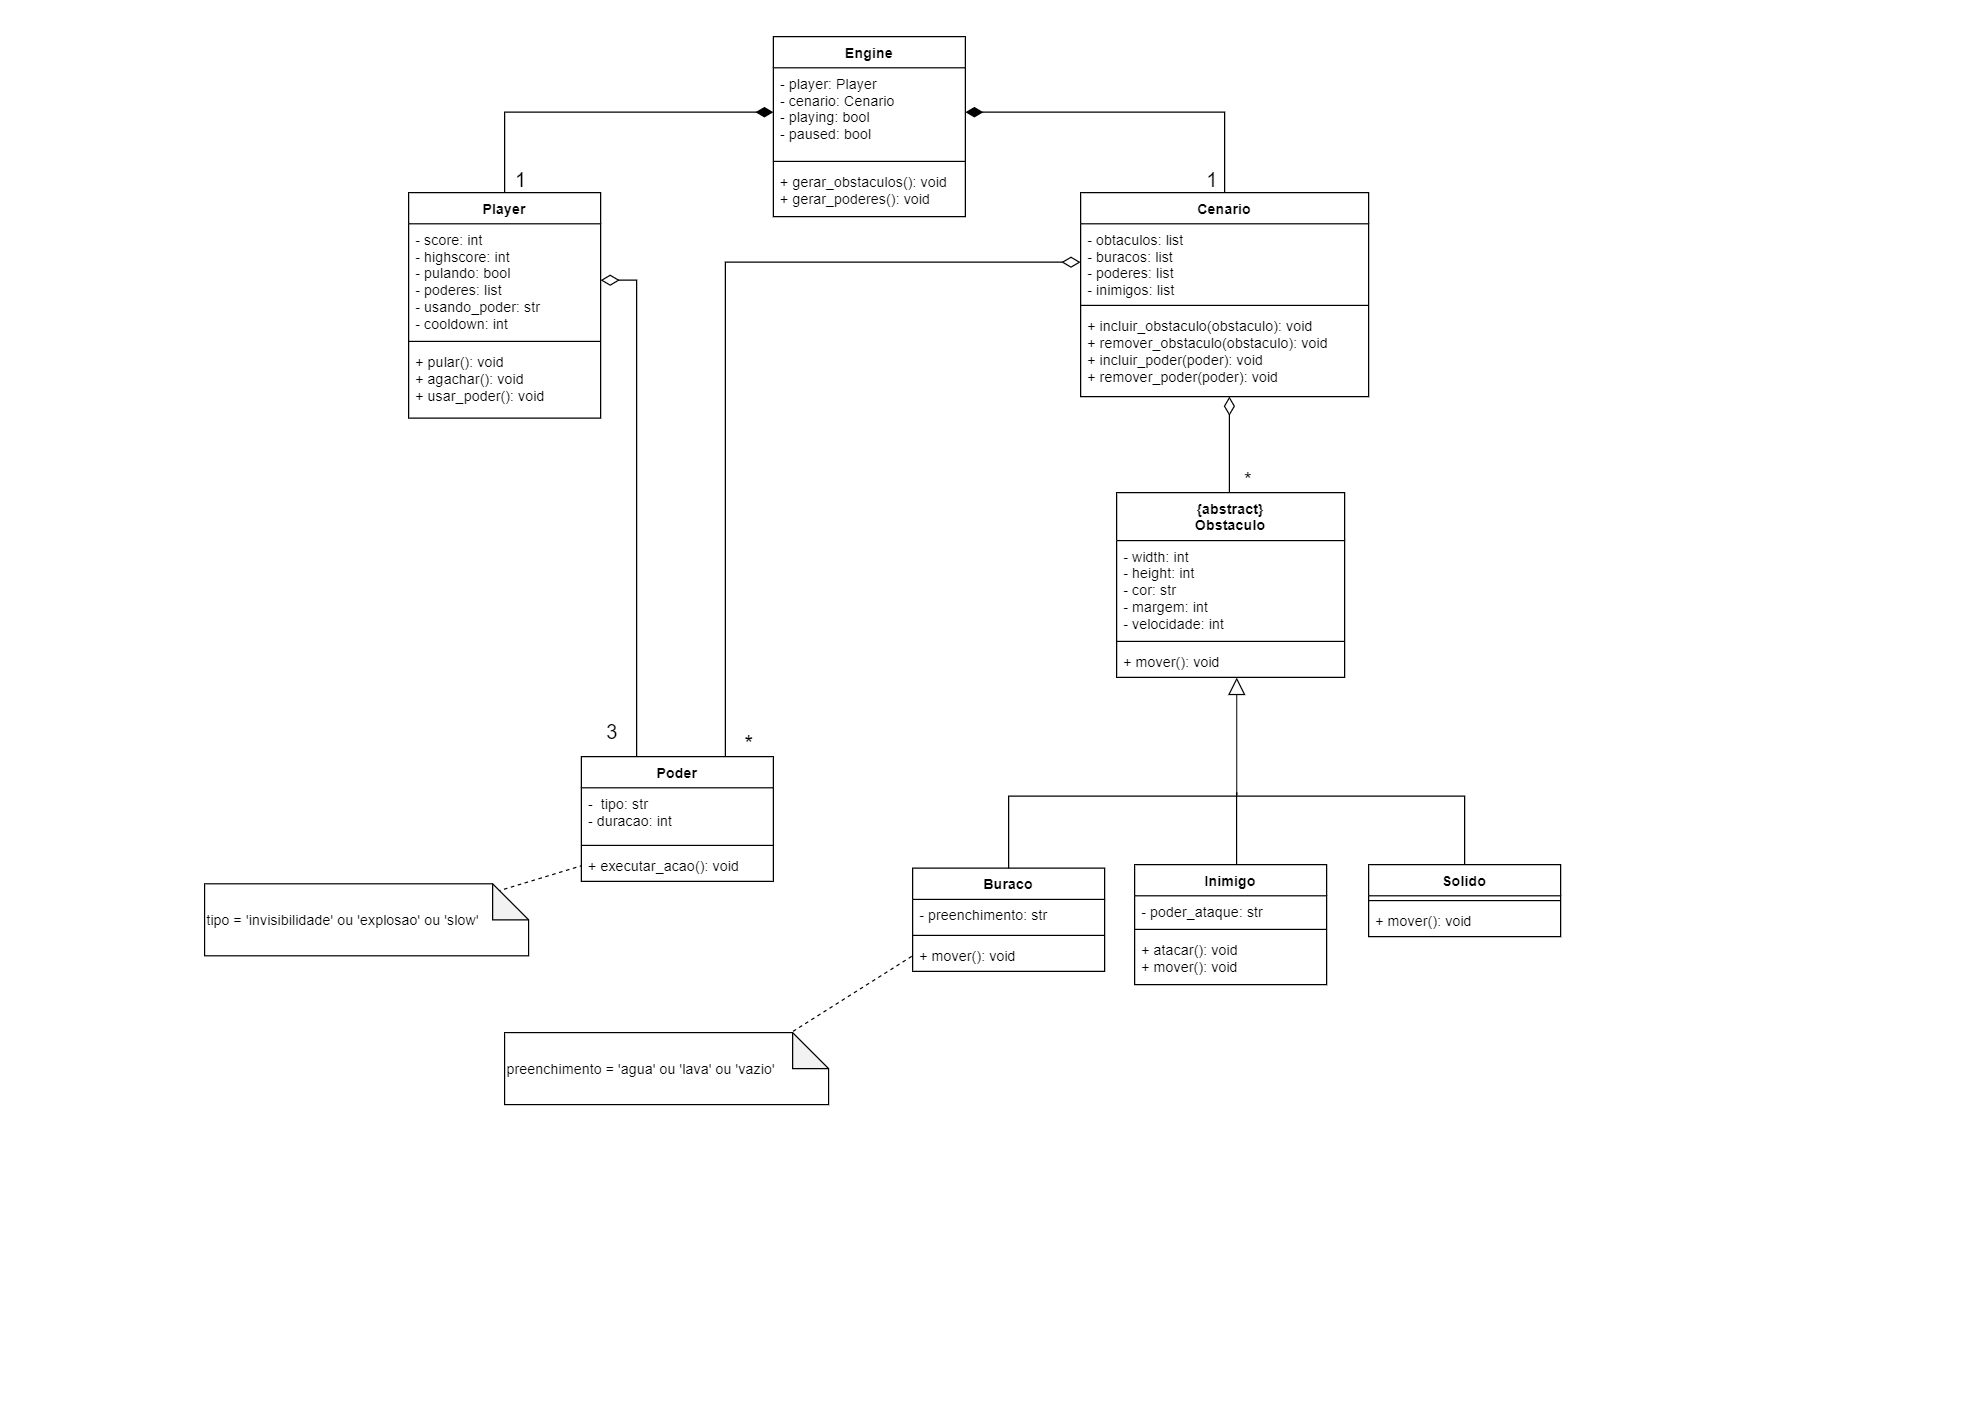

The diagram above was exported from draw.io. Its source (the exported page's mxGraphModel, read from the mxfile embedded in the PNG):
<mxGraphModel dx="1117" dy="669" grid="1" gridSize="10" guides="1" tooltips="1" connect="1" arrows="1" fold="1" page="1" pageScale="1" pageWidth="827" pageHeight="1169" math="0" shadow="0">
  <root>
    <mxCell id="0" />
    <mxCell id="1" parent="0" />
    <mxCell id="B2GJ3LGZPjV236PFUMoW-1" value="Engine" style="swimlane;fontStyle=1;align=center;verticalAlign=top;childLayout=stackLayout;horizontal=1;startSize=26;horizontalStack=0;resizeParent=1;resizeParentMax=0;resizeLast=0;collapsible=1;marginBottom=0;" parent="1" vertex="1">
      <mxGeometry x="644" y="30" width="160" height="150" as="geometry" />
    </mxCell>
    <mxCell id="B2GJ3LGZPjV236PFUMoW-2" value="- player: Player&#10;- cenario: Cenario&#10;- playing: bool&#10;- paused: bool" style="text;strokeColor=none;fillColor=none;align=left;verticalAlign=top;spacingLeft=4;spacingRight=4;overflow=hidden;rotatable=0;points=[[0,0.5],[1,0.5]];portConstraint=eastwest;" parent="B2GJ3LGZPjV236PFUMoW-1" vertex="1">
      <mxGeometry y="26" width="160" height="74" as="geometry" />
    </mxCell>
    <mxCell id="B2GJ3LGZPjV236PFUMoW-3" value="" style="line;strokeWidth=1;fillColor=none;align=left;verticalAlign=middle;spacingTop=-1;spacingLeft=3;spacingRight=3;rotatable=0;labelPosition=right;points=[];portConstraint=eastwest;" parent="B2GJ3LGZPjV236PFUMoW-1" vertex="1">
      <mxGeometry y="100" width="160" height="8" as="geometry" />
    </mxCell>
    <mxCell id="B2GJ3LGZPjV236PFUMoW-4" value="+ gerar_obstaculos(): void&#10;+ gerar_poderes(): void" style="text;strokeColor=none;fillColor=none;align=left;verticalAlign=top;spacingLeft=4;spacingRight=4;overflow=hidden;rotatable=0;points=[[0,0.5],[1,0.5]];portConstraint=eastwest;" parent="B2GJ3LGZPjV236PFUMoW-1" vertex="1">
      <mxGeometry y="108" width="160" height="42" as="geometry" />
    </mxCell>
    <mxCell id="B2GJ3LGZPjV236PFUMoW-21" style="edgeStyle=orthogonalEdgeStyle;rounded=0;orthogonalLoop=1;jettySize=auto;html=1;entryX=0;entryY=0.5;entryDx=0;entryDy=0;endArrow=diamondThin;endFill=1;endSize=12;startArrow=none;startFill=0;" parent="1" source="B2GJ3LGZPjV236PFUMoW-5" target="B2GJ3LGZPjV236PFUMoW-2" edge="1">
      <mxGeometry relative="1" as="geometry" />
    </mxCell>
    <mxCell id="B2GJ3LGZPjV236PFUMoW-5" value="Player" style="swimlane;fontStyle=1;align=center;verticalAlign=top;childLayout=stackLayout;horizontal=1;startSize=26;horizontalStack=0;resizeParent=1;resizeParentMax=0;resizeLast=0;collapsible=1;marginBottom=0;" parent="1" vertex="1">
      <mxGeometry x="340" y="160" width="160" height="188" as="geometry" />
    </mxCell>
    <mxCell id="B2GJ3LGZPjV236PFUMoW-6" value="- score: int&#10;- highscore: int&#10;- pulando: bool&#10;- poderes: list&#10;- usando_poder: str&#10;- cooldown: int" style="text;strokeColor=none;fillColor=none;align=left;verticalAlign=top;spacingLeft=4;spacingRight=4;overflow=hidden;rotatable=0;points=[[0,0.5],[1,0.5]];portConstraint=eastwest;" parent="B2GJ3LGZPjV236PFUMoW-5" vertex="1">
      <mxGeometry y="26" width="160" height="94" as="geometry" />
    </mxCell>
    <mxCell id="B2GJ3LGZPjV236PFUMoW-7" value="" style="line;strokeWidth=1;fillColor=none;align=left;verticalAlign=middle;spacingTop=-1;spacingLeft=3;spacingRight=3;rotatable=0;labelPosition=right;points=[];portConstraint=eastwest;" parent="B2GJ3LGZPjV236PFUMoW-5" vertex="1">
      <mxGeometry y="120" width="160" height="8" as="geometry" />
    </mxCell>
    <mxCell id="B2GJ3LGZPjV236PFUMoW-8" value="+ pular(): void&#10;+ agachar(): void&#10;+ usar_poder(): void" style="text;strokeColor=none;fillColor=none;align=left;verticalAlign=top;spacingLeft=4;spacingRight=4;overflow=hidden;rotatable=0;points=[[0,0.5],[1,0.5]];portConstraint=eastwest;" parent="B2GJ3LGZPjV236PFUMoW-5" vertex="1">
      <mxGeometry y="128" width="160" height="60" as="geometry" />
    </mxCell>
    <mxCell id="B2GJ3LGZPjV236PFUMoW-22" style="edgeStyle=orthogonalEdgeStyle;rounded=0;orthogonalLoop=1;jettySize=auto;html=1;entryX=1;entryY=0.5;entryDx=0;entryDy=0;endArrow=diamondThin;endFill=1;endSize=12;startArrow=none;startFill=0;" parent="1" source="B2GJ3LGZPjV236PFUMoW-9" target="B2GJ3LGZPjV236PFUMoW-2" edge="1">
      <mxGeometry relative="1" as="geometry" />
    </mxCell>
    <mxCell id="B2GJ3LGZPjV236PFUMoW-9" value="Cenario" style="swimlane;fontStyle=1;align=center;verticalAlign=top;childLayout=stackLayout;horizontal=1;startSize=26;horizontalStack=0;resizeParent=1;resizeParentMax=0;resizeLast=0;collapsible=1;marginBottom=0;" parent="1" vertex="1">
      <mxGeometry x="900" y="160" width="240" height="170" as="geometry" />
    </mxCell>
    <mxCell id="B2GJ3LGZPjV236PFUMoW-10" value="- obtaculos: list&#10;- buracos: list&#10;- poderes: list&#10;- inimigos: list" style="text;strokeColor=none;fillColor=none;align=left;verticalAlign=top;spacingLeft=4;spacingRight=4;overflow=hidden;rotatable=0;points=[[0,0.5],[1,0.5]];portConstraint=eastwest;" parent="B2GJ3LGZPjV236PFUMoW-9" vertex="1">
      <mxGeometry y="26" width="240" height="64" as="geometry" />
    </mxCell>
    <mxCell id="B2GJ3LGZPjV236PFUMoW-11" value="" style="line;strokeWidth=1;fillColor=none;align=left;verticalAlign=middle;spacingTop=-1;spacingLeft=3;spacingRight=3;rotatable=0;labelPosition=right;points=[];portConstraint=eastwest;" parent="B2GJ3LGZPjV236PFUMoW-9" vertex="1">
      <mxGeometry y="90" width="240" height="8" as="geometry" />
    </mxCell>
    <mxCell id="B2GJ3LGZPjV236PFUMoW-12" value="+ incluir_obstaculo(obstaculo): void&#10;+ remover_obstaculo(obstaculo): void&#10;+ incluir_poder(poder): void&#10;+ remover_poder(poder): void" style="text;strokeColor=none;fillColor=none;align=left;verticalAlign=top;spacingLeft=4;spacingRight=4;overflow=hidden;rotatable=0;points=[[0,0.5],[1,0.5]];portConstraint=eastwest;" parent="B2GJ3LGZPjV236PFUMoW-9" vertex="1">
      <mxGeometry y="98" width="240" height="72" as="geometry" />
    </mxCell>
    <mxCell id="B2GJ3LGZPjV236PFUMoW-66" style="edgeStyle=orthogonalEdgeStyle;rounded=0;orthogonalLoop=1;jettySize=auto;html=1;endArrow=diamondThin;endFill=0;startSize=17;endSize=13;" parent="1" source="B2GJ3LGZPjV236PFUMoW-13" edge="1">
      <mxGeometry relative="1" as="geometry">
        <mxPoint x="1024" y="330" as="targetPoint" />
        <Array as="points">
          <mxPoint x="1024" y="400" />
          <mxPoint x="1024" y="400" />
        </Array>
      </mxGeometry>
    </mxCell>
    <mxCell id="B2GJ3LGZPjV236PFUMoW-13" value="{abstract}&#10;Obstaculo" style="swimlane;fontStyle=1;align=center;verticalAlign=top;childLayout=stackLayout;horizontal=1;startSize=40;horizontalStack=0;resizeParent=1;resizeParentMax=0;resizeLast=0;collapsible=1;marginBottom=0;" parent="1" vertex="1">
      <mxGeometry x="930" y="410" width="190" height="154" as="geometry" />
    </mxCell>
    <mxCell id="B2GJ3LGZPjV236PFUMoW-14" value="- width: int&#10;- height: int&#10;- cor: str&#10;- margem: int&#10;- velocidade: int" style="text;strokeColor=none;fillColor=none;align=left;verticalAlign=top;spacingLeft=4;spacingRight=4;overflow=hidden;rotatable=0;points=[[0,0.5],[1,0.5]];portConstraint=eastwest;" parent="B2GJ3LGZPjV236PFUMoW-13" vertex="1">
      <mxGeometry y="40" width="190" height="80" as="geometry" />
    </mxCell>
    <mxCell id="B2GJ3LGZPjV236PFUMoW-15" value="" style="line;strokeWidth=1;fillColor=none;align=left;verticalAlign=middle;spacingTop=-1;spacingLeft=3;spacingRight=3;rotatable=0;labelPosition=right;points=[];portConstraint=eastwest;" parent="B2GJ3LGZPjV236PFUMoW-13" vertex="1">
      <mxGeometry y="120" width="190" height="8" as="geometry" />
    </mxCell>
    <mxCell id="B2GJ3LGZPjV236PFUMoW-16" value="+ mover(): void" style="text;strokeColor=none;fillColor=none;align=left;verticalAlign=top;spacingLeft=4;spacingRight=4;overflow=hidden;rotatable=0;points=[[0,0.5],[1,0.5]];portConstraint=eastwest;" parent="B2GJ3LGZPjV236PFUMoW-13" vertex="1">
      <mxGeometry y="128" width="190" height="26" as="geometry" />
    </mxCell>
    <mxCell id="B2GJ3LGZPjV236PFUMoW-64" style="edgeStyle=orthogonalEdgeStyle;rounded=0;orthogonalLoop=1;jettySize=auto;html=1;exitX=0.25;exitY=0;exitDx=0;exitDy=0;entryX=1;entryY=0.5;entryDx=0;entryDy=0;endArrow=diamondThin;endFill=0;startSize=17;endSize=13;" parent="1" source="B2GJ3LGZPjV236PFUMoW-17" target="B2GJ3LGZPjV236PFUMoW-6" edge="1">
      <mxGeometry relative="1" as="geometry">
        <Array as="points">
          <mxPoint x="530" y="630" />
          <mxPoint x="530" y="233" />
        </Array>
      </mxGeometry>
    </mxCell>
    <mxCell id="B2GJ3LGZPjV236PFUMoW-65" style="edgeStyle=orthogonalEdgeStyle;rounded=0;orthogonalLoop=1;jettySize=auto;html=1;exitX=0.75;exitY=0;exitDx=0;exitDy=0;entryX=0;entryY=0.5;entryDx=0;entryDy=0;endArrow=diamondThin;endFill=0;startSize=17;endSize=13;" parent="1" source="B2GJ3LGZPjV236PFUMoW-17" target="B2GJ3LGZPjV236PFUMoW-10" edge="1">
      <mxGeometry relative="1" as="geometry" />
    </mxCell>
    <mxCell id="B2GJ3LGZPjV236PFUMoW-17" value="Poder" style="swimlane;fontStyle=1;align=center;verticalAlign=top;childLayout=stackLayout;horizontal=1;startSize=26;horizontalStack=0;resizeParent=1;resizeParentMax=0;resizeLast=0;collapsible=1;marginBottom=0;" parent="1" vertex="1">
      <mxGeometry x="484" y="630" width="160" height="104" as="geometry" />
    </mxCell>
    <mxCell id="B2GJ3LGZPjV236PFUMoW-18" value="-  tipo: str&#10;- duracao: int" style="text;strokeColor=none;fillColor=none;align=left;verticalAlign=top;spacingLeft=4;spacingRight=4;overflow=hidden;rotatable=0;points=[[0,0.5],[1,0.5]];portConstraint=eastwest;" parent="B2GJ3LGZPjV236PFUMoW-17" vertex="1">
      <mxGeometry y="26" width="160" height="44" as="geometry" />
    </mxCell>
    <mxCell id="B2GJ3LGZPjV236PFUMoW-19" value="" style="line;strokeWidth=1;fillColor=none;align=left;verticalAlign=middle;spacingTop=-1;spacingLeft=3;spacingRight=3;rotatable=0;labelPosition=right;points=[];portConstraint=eastwest;" parent="B2GJ3LGZPjV236PFUMoW-17" vertex="1">
      <mxGeometry y="70" width="160" height="8" as="geometry" />
    </mxCell>
    <mxCell id="B2GJ3LGZPjV236PFUMoW-20" value="+ executar_acao(): void" style="text;strokeColor=none;fillColor=none;align=left;verticalAlign=top;spacingLeft=4;spacingRight=4;overflow=hidden;rotatable=0;points=[[0,0.5],[1,0.5]];portConstraint=eastwest;" parent="B2GJ3LGZPjV236PFUMoW-17" vertex="1">
      <mxGeometry y="78" width="160" height="26" as="geometry" />
    </mxCell>
    <mxCell id="B2GJ3LGZPjV236PFUMoW-50" style="edgeStyle=orthogonalEdgeStyle;rounded=0;orthogonalLoop=1;jettySize=auto;html=1;entryX=0.527;entryY=1.006;entryDx=0;entryDy=0;entryPerimeter=0;endArrow=block;endFill=0;endSize=12;" parent="1" source="B2GJ3LGZPjV236PFUMoW-29" target="B2GJ3LGZPjV236PFUMoW-16" edge="1">
      <mxGeometry relative="1" as="geometry">
        <Array as="points">
          <mxPoint x="840" y="663" />
          <mxPoint x="1030" y="663" />
        </Array>
      </mxGeometry>
    </mxCell>
    <mxCell id="B2GJ3LGZPjV236PFUMoW-29" value="Buraco" style="swimlane;fontStyle=1;align=center;verticalAlign=top;childLayout=stackLayout;horizontal=1;startSize=26;horizontalStack=0;resizeParent=1;resizeParentMax=0;resizeLast=0;collapsible=1;marginBottom=0;" parent="1" vertex="1">
      <mxGeometry x="760" y="723" width="160" height="86" as="geometry" />
    </mxCell>
    <mxCell id="B2GJ3LGZPjV236PFUMoW-30" value="- preenchimento: str" style="text;strokeColor=none;fillColor=none;align=left;verticalAlign=top;spacingLeft=4;spacingRight=4;overflow=hidden;rotatable=0;points=[[0,0.5],[1,0.5]];portConstraint=eastwest;" parent="B2GJ3LGZPjV236PFUMoW-29" vertex="1">
      <mxGeometry y="26" width="160" height="26" as="geometry" />
    </mxCell>
    <mxCell id="B2GJ3LGZPjV236PFUMoW-31" value="" style="line;strokeWidth=1;fillColor=none;align=left;verticalAlign=middle;spacingTop=-1;spacingLeft=3;spacingRight=3;rotatable=0;labelPosition=right;points=[];portConstraint=eastwest;" parent="B2GJ3LGZPjV236PFUMoW-29" vertex="1">
      <mxGeometry y="52" width="160" height="8" as="geometry" />
    </mxCell>
    <mxCell id="B2GJ3LGZPjV236PFUMoW-32" value="+ mover(): void" style="text;strokeColor=none;fillColor=none;align=left;verticalAlign=top;spacingLeft=4;spacingRight=4;overflow=hidden;rotatable=0;points=[[0,0.5],[1,0.5]];portConstraint=eastwest;" parent="B2GJ3LGZPjV236PFUMoW-29" vertex="1">
      <mxGeometry y="60" width="160" height="26" as="geometry" />
    </mxCell>
    <mxCell id="B2GJ3LGZPjV236PFUMoW-52" style="edgeStyle=orthogonalEdgeStyle;rounded=0;orthogonalLoop=1;jettySize=auto;html=1;endArrow=none;endFill=0;endSize=12;" parent="1" source="B2GJ3LGZPjV236PFUMoW-37" edge="1">
      <mxGeometry relative="1" as="geometry">
        <mxPoint x="1030" y="660" as="targetPoint" />
        <Array as="points">
          <mxPoint x="1220" y="663" />
          <mxPoint x="1030" y="663" />
        </Array>
      </mxGeometry>
    </mxCell>
    <mxCell id="B2GJ3LGZPjV236PFUMoW-37" value="Solido" style="swimlane;fontStyle=1;align=center;verticalAlign=top;childLayout=stackLayout;horizontal=1;startSize=26;horizontalStack=0;resizeParent=1;resizeParentMax=0;resizeLast=0;collapsible=1;marginBottom=0;" parent="1" vertex="1">
      <mxGeometry x="1140" y="720" width="160" height="60" as="geometry" />
    </mxCell>
    <mxCell id="B2GJ3LGZPjV236PFUMoW-39" value="" style="line;strokeWidth=1;fillColor=none;align=left;verticalAlign=middle;spacingTop=-1;spacingLeft=3;spacingRight=3;rotatable=0;labelPosition=right;points=[];portConstraint=eastwest;" parent="B2GJ3LGZPjV236PFUMoW-37" vertex="1">
      <mxGeometry y="26" width="160" height="8" as="geometry" />
    </mxCell>
    <mxCell id="B2GJ3LGZPjV236PFUMoW-40" value="+ mover(): void" style="text;strokeColor=none;fillColor=none;align=left;verticalAlign=top;spacingLeft=4;spacingRight=4;overflow=hidden;rotatable=0;points=[[0,0.5],[1,0.5]];portConstraint=eastwest;" parent="B2GJ3LGZPjV236PFUMoW-37" vertex="1">
      <mxGeometry y="34" width="160" height="26" as="geometry" />
    </mxCell>
    <mxCell id="B2GJ3LGZPjV236PFUMoW-51" style="edgeStyle=orthogonalEdgeStyle;rounded=0;orthogonalLoop=1;jettySize=auto;html=1;endArrow=none;endFill=0;endSize=12;exitX=0.5;exitY=0;exitDx=0;exitDy=0;" parent="1" source="B2GJ3LGZPjV236PFUMoW-45" edge="1">
      <mxGeometry relative="1" as="geometry">
        <mxPoint x="1030" y="660" as="targetPoint" />
        <Array as="points">
          <mxPoint x="1030" y="730" />
        </Array>
      </mxGeometry>
    </mxCell>
    <mxCell id="B2GJ3LGZPjV236PFUMoW-45" value="Inimigo" style="swimlane;fontStyle=1;align=center;verticalAlign=top;childLayout=stackLayout;horizontal=1;startSize=26;horizontalStack=0;resizeParent=1;resizeParentMax=0;resizeLast=0;collapsible=1;marginBottom=0;" parent="1" vertex="1">
      <mxGeometry x="945" y="720" width="160" height="100" as="geometry" />
    </mxCell>
    <mxCell id="B2GJ3LGZPjV236PFUMoW-46" value="- poder_ataque: str" style="text;strokeColor=none;fillColor=none;align=left;verticalAlign=top;spacingLeft=4;spacingRight=4;overflow=hidden;rotatable=0;points=[[0,0.5],[1,0.5]];portConstraint=eastwest;" parent="B2GJ3LGZPjV236PFUMoW-45" vertex="1">
      <mxGeometry y="26" width="160" height="24" as="geometry" />
    </mxCell>
    <mxCell id="B2GJ3LGZPjV236PFUMoW-47" value="" style="line;strokeWidth=1;fillColor=none;align=left;verticalAlign=middle;spacingTop=-1;spacingLeft=3;spacingRight=3;rotatable=0;labelPosition=right;points=[];portConstraint=eastwest;" parent="B2GJ3LGZPjV236PFUMoW-45" vertex="1">
      <mxGeometry y="50" width="160" height="8" as="geometry" />
    </mxCell>
    <mxCell id="B2GJ3LGZPjV236PFUMoW-48" value="+ atacar(): void&#10;+ mover(): void" style="text;strokeColor=none;fillColor=none;align=left;verticalAlign=top;spacingLeft=4;spacingRight=4;overflow=hidden;rotatable=0;points=[[0,0.5],[1,0.5]];portConstraint=eastwest;" parent="B2GJ3LGZPjV236PFUMoW-45" vertex="1">
      <mxGeometry y="58" width="160" height="42" as="geometry" />
    </mxCell>
    <mxCell id="B2GJ3LGZPjV236PFUMoW-70" style="edgeStyle=none;rounded=0;orthogonalLoop=1;jettySize=auto;html=1;exitX=0;exitY=0;exitDx=215;exitDy=15;exitPerimeter=0;entryX=0;entryY=0.5;entryDx=0;entryDy=0;dashed=1;endArrow=none;endFill=0;startSize=17;endSize=13;" parent="1" source="B2GJ3LGZPjV236PFUMoW-67" target="B2GJ3LGZPjV236PFUMoW-32" edge="1">
      <mxGeometry relative="1" as="geometry" />
    </mxCell>
    <mxCell id="B2GJ3LGZPjV236PFUMoW-67" value="&lt;p style=&quot;line-height: 120%&quot;&gt;preenchimento = 'agua' ou 'lava' ou 'vazio'&lt;/p&gt;" style="shape=note;whiteSpace=wrap;html=1;backgroundOutline=1;darkOpacity=0.05;align=left;" parent="1" vertex="1">
      <mxGeometry x="420" y="860" width="270" height="60" as="geometry" />
    </mxCell>
    <mxCell id="B2GJ3LGZPjV236PFUMoW-72" style="edgeStyle=none;rounded=0;orthogonalLoop=1;jettySize=auto;html=1;exitX=0;exitY=0;exitDx=215;exitDy=15;exitPerimeter=0;entryX=0;entryY=0.5;entryDx=0;entryDy=0;dashed=1;endArrow=none;endFill=0;startSize=17;endSize=13;" parent="1" source="B2GJ3LGZPjV236PFUMoW-71" target="B2GJ3LGZPjV236PFUMoW-20" edge="1">
      <mxGeometry relative="1" as="geometry" />
    </mxCell>
    <mxCell id="B2GJ3LGZPjV236PFUMoW-71" value="&lt;p style=&quot;line-height: 120%&quot;&gt;tipo = 'invisibilidade' ou 'explosao' ou 'slow'&lt;/p&gt;" style="shape=note;whiteSpace=wrap;html=1;backgroundOutline=1;darkOpacity=0.05;align=left;" parent="1" vertex="1">
      <mxGeometry x="170" y="736" width="270" height="60" as="geometry" />
    </mxCell>
    <mxCell id="B2GJ3LGZPjV236PFUMoW-75" value="&lt;font style=&quot;font-size: 17px&quot;&gt;1&lt;/font&gt;" style="text;html=1;strokeColor=none;fillColor=none;align=center;verticalAlign=middle;whiteSpace=wrap;rounded=0;" parent="1" vertex="1">
      <mxGeometry x="414" y="140" width="40" height="20" as="geometry" />
    </mxCell>
    <mxCell id="B2GJ3LGZPjV236PFUMoW-77" value="&lt;font style=&quot;font-size: 17px&quot;&gt;1&lt;/font&gt;" style="text;html=1;strokeColor=none;fillColor=none;align=center;verticalAlign=middle;whiteSpace=wrap;rounded=0;" parent="1" vertex="1">
      <mxGeometry x="990" y="140" width="40" height="20" as="geometry" />
    </mxCell>
    <mxCell id="B2GJ3LGZPjV236PFUMoW-78" value="&lt;font style=&quot;font-size: 17px&quot;&gt;3&lt;/font&gt;" style="text;html=1;strokeColor=none;fillColor=none;align=center;verticalAlign=middle;whiteSpace=wrap;rounded=0;" parent="1" vertex="1">
      <mxGeometry x="490" y="600" width="40" height="20" as="geometry" />
    </mxCell>
    <mxCell id="B2GJ3LGZPjV236PFUMoW-80" value="&lt;font style=&quot;font-size: 18px&quot;&gt;*&lt;/font&gt;" style="text;html=1;strokeColor=none;fillColor=none;align=center;verticalAlign=middle;whiteSpace=wrap;rounded=0;" parent="1" vertex="1">
      <mxGeometry x="604" y="610" width="40" height="20" as="geometry" />
    </mxCell>
    <mxCell id="B2GJ3LGZPjV236PFUMoW-81" value="&lt;font style=&quot;font-size: 17px&quot;&gt;*&lt;/font&gt;" style="text;html=1;strokeColor=none;fillColor=none;align=center;verticalAlign=middle;whiteSpace=wrap;rounded=0;" parent="1" vertex="1">
      <mxGeometry x="1020" y="390" width="40" height="20" as="geometry" />
    </mxCell>
  </root>
</mxGraphModel>